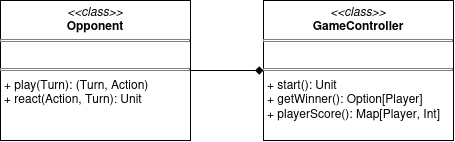

The diagram above was exported from draw.io. Its source (the exported page's mxGraphModel, read from the mxfile embedded in the PNG):
<mxGraphModel dx="2614" dy="1715" grid="0" gridSize="10" guides="1" tooltips="1" connect="1" arrows="1" fold="1" page="0" pageScale="1" pageWidth="850" pageHeight="1100" math="0" shadow="0">
  <root>
    <mxCell id="0" />
    <mxCell id="1" parent="0" />
    <mxCell id="uqSblOKdP94AQcN0uBho-1" parent="1" style="verticalAlign=top;align=left;overflow=fill;html=1;whiteSpace=wrap;" value="&lt;p style=&quot;margin:0px;margin-top:4px;text-align:center;&quot;&gt;&lt;i&gt;&amp;lt;&amp;lt;class&amp;gt;&amp;gt;&lt;/i&gt;&lt;br&gt;&lt;b&gt;Opponent&lt;/b&gt;&lt;/p&gt;&lt;hr size=&quot;1&quot; style=&quot;border-style:solid;&quot;&gt;&lt;p style=&quot;margin:0px;margin-left:4px;&quot;&gt;&lt;br&gt;&lt;/p&gt;&lt;hr size=&quot;1&quot; style=&quot;border-style:solid;&quot;&gt;&lt;p style=&quot;margin:0px;margin-left:4px;&quot;&gt;+ play(Turn): (Turn, Action)&lt;br&gt;+ react(Action, Turn): Unit&lt;/p&gt;" vertex="1">
      <mxGeometry height="140" width="190" x="-928" y="-701" as="geometry" />
    </mxCell>
    <mxCell id="uqSblOKdP94AQcN0uBho-3" edge="1" parent="1" source="uqSblOKdP94AQcN0uBho-2" style="edgeStyle=orthogonalEdgeStyle;rounded=0;orthogonalLoop=1;jettySize=auto;html=1;entryX=1;entryY=0.5;entryDx=0;entryDy=0;endArrow=none;endFill=0;startArrow=diamond;startFill=1;" target="uqSblOKdP94AQcN0uBho-1">
      <mxGeometry relative="1" as="geometry" />
    </mxCell>
    <mxCell id="uqSblOKdP94AQcN0uBho-2" parent="1" style="verticalAlign=top;align=left;overflow=fill;html=1;whiteSpace=wrap;" value="&lt;p style=&quot;margin:0px;margin-top:4px;text-align:center;&quot;&gt;&lt;i&gt;&amp;lt;&amp;lt;class&amp;gt;&amp;gt;&lt;/i&gt;&lt;br&gt;&lt;b&gt;GameController&lt;/b&gt;&lt;/p&gt;&lt;hr size=&quot;1&quot; style=&quot;border-style:solid;&quot;&gt;&lt;p style=&quot;margin:0px;margin-left:4px;&quot;&gt;&lt;br&gt;&lt;/p&gt;&lt;hr size=&quot;1&quot; style=&quot;border-style:solid;&quot;&gt;&lt;p style=&quot;margin:0px;margin-left:4px;&quot;&gt;+ start(): Unit&lt;br&gt;+ getWinner(): Option[Player]&lt;/p&gt;&lt;p style=&quot;margin:0px;margin-left:4px;&quot;&gt;+ playerScore(): Map[Player, Int]&lt;/p&gt;" vertex="1">
      <mxGeometry height="140" width="190" x="-665" y="-701" as="geometry" />
    </mxCell>
  </root>
</mxGraphModel>